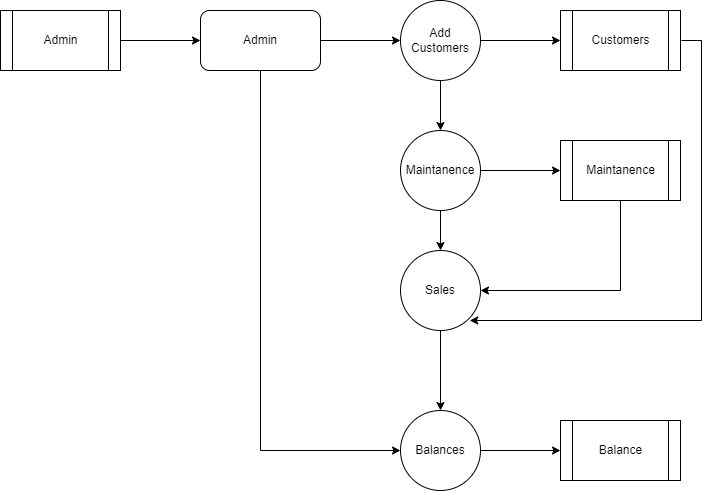

The diagram above was exported from draw.io. Its source (the exported page's mxGraphModel, read from the mxfile embedded in the PNG):
<mxGraphModel dx="3050" dy="1068" grid="1" gridSize="10" guides="1" tooltips="1" connect="1" arrows="1" fold="1" page="1" pageScale="1" pageWidth="850" pageHeight="1100" math="0" shadow="0">
  <root>
    <mxCell id="0" />
    <mxCell id="1" parent="0" />
    <mxCell id="1vPh54ZIlGh23n4pTNO6-4" value="" style="edgeStyle=orthogonalEdgeStyle;rounded=0;orthogonalLoop=1;jettySize=auto;html=1;" edge="1" parent="1" source="1vPh54ZIlGh23n4pTNO6-1" target="1vPh54ZIlGh23n4pTNO6-2">
      <mxGeometry relative="1" as="geometry" />
    </mxCell>
    <mxCell id="1vPh54ZIlGh23n4pTNO6-21" style="edgeStyle=orthogonalEdgeStyle;rounded=0;orthogonalLoop=1;jettySize=auto;html=1;exitX=0.5;exitY=1;exitDx=0;exitDy=0;entryX=0;entryY=0.5;entryDx=0;entryDy=0;" edge="1" parent="1" source="1vPh54ZIlGh23n4pTNO6-1" target="1vPh54ZIlGh23n4pTNO6-14">
      <mxGeometry relative="1" as="geometry" />
    </mxCell>
    <mxCell id="1vPh54ZIlGh23n4pTNO6-1" value="Admin" style="rounded=1;whiteSpace=wrap;html=1;" vertex="1" parent="1">
      <mxGeometry x="160" y="120" width="120" height="60" as="geometry" />
    </mxCell>
    <mxCell id="1vPh54ZIlGh23n4pTNO6-5" value="" style="edgeStyle=orthogonalEdgeStyle;rounded=0;orthogonalLoop=1;jettySize=auto;html=1;" edge="1" parent="1" source="1vPh54ZIlGh23n4pTNO6-2" target="1vPh54ZIlGh23n4pTNO6-3">
      <mxGeometry relative="1" as="geometry" />
    </mxCell>
    <mxCell id="1vPh54ZIlGh23n4pTNO6-7" value="" style="edgeStyle=orthogonalEdgeStyle;rounded=0;orthogonalLoop=1;jettySize=auto;html=1;" edge="1" parent="1" source="1vPh54ZIlGh23n4pTNO6-2" target="1vPh54ZIlGh23n4pTNO6-6">
      <mxGeometry relative="1" as="geometry" />
    </mxCell>
    <mxCell id="1vPh54ZIlGh23n4pTNO6-2" value="Add Customers" style="ellipse;whiteSpace=wrap;html=1;aspect=fixed;" vertex="1" parent="1">
      <mxGeometry x="360" y="110" width="80" height="80" as="geometry" />
    </mxCell>
    <mxCell id="1vPh54ZIlGh23n4pTNO6-13" style="edgeStyle=orthogonalEdgeStyle;rounded=0;orthogonalLoop=1;jettySize=auto;html=1;exitX=1;exitY=0.5;exitDx=0;exitDy=0;entryX=1;entryY=1;entryDx=0;entryDy=0;" edge="1" parent="1">
      <mxGeometry relative="1" as="geometry">
        <mxPoint x="641" y="150" as="sourcePoint" />
        <mxPoint x="429.2842712474619" y="428.2842712474619" as="targetPoint" />
        <Array as="points">
          <mxPoint x="661" y="150" />
          <mxPoint x="661" y="430" />
          <mxPoint x="429" y="430" />
        </Array>
      </mxGeometry>
    </mxCell>
    <mxCell id="1vPh54ZIlGh23n4pTNO6-3" value="Customers" style="shape=process;whiteSpace=wrap;html=1;backgroundOutline=1;" vertex="1" parent="1">
      <mxGeometry x="520" y="120" width="120" height="60" as="geometry" />
    </mxCell>
    <mxCell id="1vPh54ZIlGh23n4pTNO6-9" value="" style="edgeStyle=orthogonalEdgeStyle;rounded=0;orthogonalLoop=1;jettySize=auto;html=1;" edge="1" parent="1" source="1vPh54ZIlGh23n4pTNO6-6" target="1vPh54ZIlGh23n4pTNO6-8">
      <mxGeometry relative="1" as="geometry" />
    </mxCell>
    <mxCell id="1vPh54ZIlGh23n4pTNO6-11" value="" style="edgeStyle=orthogonalEdgeStyle;rounded=0;orthogonalLoop=1;jettySize=auto;html=1;" edge="1" parent="1" source="1vPh54ZIlGh23n4pTNO6-6" target="1vPh54ZIlGh23n4pTNO6-10">
      <mxGeometry relative="1" as="geometry" />
    </mxCell>
    <mxCell id="1vPh54ZIlGh23n4pTNO6-6" value="Maintanence" style="ellipse;whiteSpace=wrap;html=1;aspect=fixed;" vertex="1" parent="1">
      <mxGeometry x="360" y="240" width="80" height="80" as="geometry" />
    </mxCell>
    <mxCell id="1vPh54ZIlGh23n4pTNO6-12" style="edgeStyle=orthogonalEdgeStyle;rounded=0;orthogonalLoop=1;jettySize=auto;html=1;exitX=0.5;exitY=1;exitDx=0;exitDy=0;entryX=1;entryY=0.5;entryDx=0;entryDy=0;" edge="1" parent="1" source="1vPh54ZIlGh23n4pTNO6-8" target="1vPh54ZIlGh23n4pTNO6-10">
      <mxGeometry relative="1" as="geometry" />
    </mxCell>
    <mxCell id="1vPh54ZIlGh23n4pTNO6-8" value="Maintanence" style="shape=process;whiteSpace=wrap;html=1;backgroundOutline=1;" vertex="1" parent="1">
      <mxGeometry x="520" y="250" width="120" height="60" as="geometry" />
    </mxCell>
    <mxCell id="1vPh54ZIlGh23n4pTNO6-15" value="" style="edgeStyle=orthogonalEdgeStyle;rounded=0;orthogonalLoop=1;jettySize=auto;html=1;" edge="1" parent="1" source="1vPh54ZIlGh23n4pTNO6-10" target="1vPh54ZIlGh23n4pTNO6-14">
      <mxGeometry relative="1" as="geometry" />
    </mxCell>
    <mxCell id="1vPh54ZIlGh23n4pTNO6-10" value="Sales" style="ellipse;whiteSpace=wrap;html=1;aspect=fixed;" vertex="1" parent="1">
      <mxGeometry x="360" y="360" width="80" height="80" as="geometry" />
    </mxCell>
    <mxCell id="1vPh54ZIlGh23n4pTNO6-17" value="" style="edgeStyle=orthogonalEdgeStyle;rounded=0;orthogonalLoop=1;jettySize=auto;html=1;" edge="1" parent="1" source="1vPh54ZIlGh23n4pTNO6-14" target="1vPh54ZIlGh23n4pTNO6-16">
      <mxGeometry relative="1" as="geometry" />
    </mxCell>
    <mxCell id="1vPh54ZIlGh23n4pTNO6-14" value="Balances" style="ellipse;whiteSpace=wrap;html=1;aspect=fixed;" vertex="1" parent="1">
      <mxGeometry x="360" y="520" width="80" height="80" as="geometry" />
    </mxCell>
    <mxCell id="1vPh54ZIlGh23n4pTNO6-16" value="Balance" style="shape=process;whiteSpace=wrap;html=1;backgroundOutline=1;" vertex="1" parent="1">
      <mxGeometry x="520" y="530" width="120" height="60" as="geometry" />
    </mxCell>
    <mxCell id="1vPh54ZIlGh23n4pTNO6-19" value="" style="edgeStyle=orthogonalEdgeStyle;rounded=0;orthogonalLoop=1;jettySize=auto;html=1;" edge="1" parent="1" source="1vPh54ZIlGh23n4pTNO6-18" target="1vPh54ZIlGh23n4pTNO6-1">
      <mxGeometry relative="1" as="geometry" />
    </mxCell>
    <mxCell id="1vPh54ZIlGh23n4pTNO6-18" value="Admin" style="shape=process;whiteSpace=wrap;html=1;backgroundOutline=1;" vertex="1" parent="1">
      <mxGeometry x="-40" y="120" width="120" height="60" as="geometry" />
    </mxCell>
  </root>
</mxGraphModel>